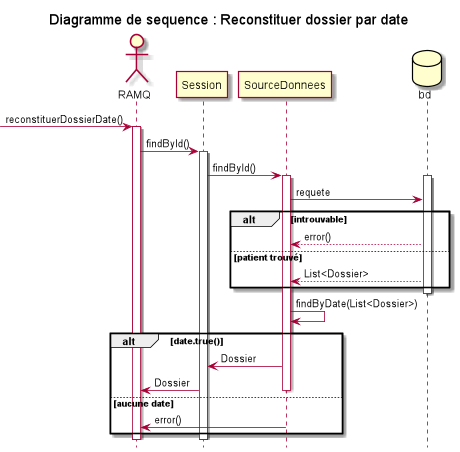

The diagram above was rendered by PlantUML. Its source (embedded in the PNG):
@startuml
title Diagramme de sequence : Reconstituer dossier par date
hide footbox
Actor "RAMQ" as ramq
-> ramq: reconstituerDossierDate()
activate ramq
hide footbox
ramq -> Session: findById()
activate Session
Session -> SourceDonnees: findById()
activate SourceDonnees
database Bd as "bd"
activate Bd
SourceDonnees -> Bd: requete
alt introuvable
Bd --> SourceDonnees: error()
else patient trouvé
Bd --> SourceDonnees:List<Dossier>
end
deactivate Bd
SourceDonnees -> SourceDonnees: findByDate(List<Dossier>)
alt date.true()
SourceDonnees -> Session: Dossier
Session -> ramq: Dossier
deactivate SourceDonnees
else aucune date
SourceDonnees -> ramq: error()
end
deactivate Session
deactivate ramq

@enduml